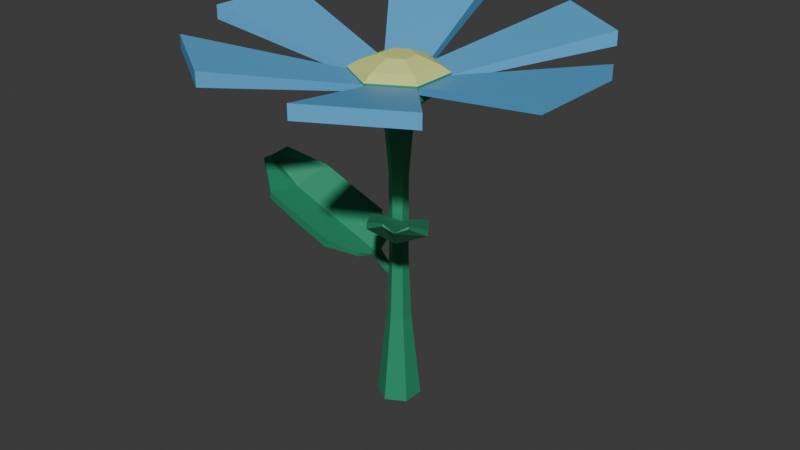 # Source: flower3.blend  (saved by Blender 4.2.66; exported with 4.5.12 LTS)
import bpy
from mathutils import Matrix  # noqa: F401  (used for matrix-valued properties, if any)

bpy.ops.wm.read_factory_settings(use_empty=True)
scene = bpy.context.scene
scene.name = 'Scene'

# ---- collections
col_collection = bpy.data.collections.new('Collection'); scene.collection.children.link(col_collection)

# ---- materials (node trees are filled in below, after node groups)
mat_flower_petals_1 = bpy.data.materials.new('flower-petals-1')
mat_flower_petals_2 = bpy.data.materials.new('flower-petals-2')
mat_flower_petals_3 = bpy.data.materials.new('flower-petals-3')
mat_flower_petals_4 = bpy.data.materials.new('flower-petals-4')
mat_flower_tige_1 = bpy.data.materials.new('flower-tige-1')
mat_flower_center_1 = bpy.data.materials.new('flower-center-1')
mat_flower_center_2 = bpy.data.materials.new('flower-center-2')
mat_flower_tige_2 = bpy.data.materials.new('flower-tige-2')

# ---- material node trees
mat_flower_petals_1.use_nodes = True; mat_flower_petals_1.node_tree.nodes.clear()
_N = mat_flower_petals_1.node_tree.nodes; _L = mat_flower_petals_1.node_tree.links
n0 = _N.new('ShaderNodeBsdfPrincipled'); n0.name = 'Principled BSDF'; n0.location = (10, 300)
n0.inputs[0].default_value = (0.8993, 0.248, 0.9115, 1.0)
n1 = _N.new('ShaderNodeOutputMaterial'); n1.name = 'Material Output'; n1.location = (300, 300)
_L.new(n0.outputs[0], n1.inputs[0])
n1.is_active_output = True
mat_flower_petals_2.use_nodes = True; mat_flower_petals_2.node_tree.nodes.clear()
_N = mat_flower_petals_2.node_tree.nodes; _L = mat_flower_petals_2.node_tree.links
n0 = _N.new('ShaderNodeBsdfPrincipled'); n0.name = 'Principled BSDF'; n0.location = (10, 300)
n1 = _N.new('ShaderNodeOutputMaterial'); n1.name = 'Material Output'; n1.location = (300, 300)
_L.new(n0.outputs[0], n1.inputs[0])
n1.is_active_output = True
mat_flower_petals_3.use_nodes = True; mat_flower_petals_3.node_tree.nodes.clear()
_N = mat_flower_petals_3.node_tree.nodes; _L = mat_flower_petals_3.node_tree.links
n0 = _N.new('ShaderNodeBsdfPrincipled'); n0.name = 'Principled BSDF'; n0.location = (10, 300)
n0.inputs[0].default_value = (0.1107, 0.4393, 0.8001, 1.0)
n1 = _N.new('ShaderNodeOutputMaterial'); n1.name = 'Material Output'; n1.location = (300, 300)
_L.new(n0.outputs[0], n1.inputs[0])
n1.is_active_output = True
mat_flower_petals_4.use_nodes = True; mat_flower_petals_4.node_tree.nodes.clear()
_N = mat_flower_petals_4.node_tree.nodes; _L = mat_flower_petals_4.node_tree.links
n0 = _N.new('ShaderNodeBsdfPrincipled'); n0.name = 'Principled BSDF'; n0.location = (10, 300)
n0.inputs[0].default_value = (0.8006, 0.6226, 0.08835, 1.0)
n1 = _N.new('ShaderNodeOutputMaterial'); n1.name = 'Material Output'; n1.location = (300, 300)
_L.new(n0.outputs[0], n1.inputs[0])
n1.is_active_output = True
mat_flower_tige_1.use_nodes = True; mat_flower_tige_1.node_tree.nodes.clear()
_N = mat_flower_tige_1.node_tree.nodes; _L = mat_flower_tige_1.node_tree.links
n0 = _N.new('ShaderNodeBsdfPrincipled'); n0.name = 'Principled BSDF'; n0.location = (10, 300)
n0.inputs[0].default_value = (0.02674, 0.2952, 0.1506, 1.0)
n1 = _N.new('ShaderNodeOutputMaterial'); n1.name = 'Material Output'; n1.location = (300, 300)
_L.new(n0.outputs[0], n1.inputs[0])
n1.is_active_output = True
mat_flower_center_1.use_nodes = True; mat_flower_center_1.node_tree.nodes.clear()
_N = mat_flower_center_1.node_tree.nodes; _L = mat_flower_center_1.node_tree.links
n0 = _N.new('ShaderNodeBsdfPrincipled'); n0.name = 'Principled BSDF'; n0.location = (10, 300)
n0.inputs[0].default_value = (0.7239, 0.8006, 0.2367, 1.0)
n1 = _N.new('ShaderNodeOutputMaterial'); n1.name = 'Material Output'; n1.location = (300, 300)
_L.new(n0.outputs[0], n1.inputs[0])
n1.is_active_output = True
mat_flower_center_2.use_nodes = True; mat_flower_center_2.node_tree.nodes.clear()
_N = mat_flower_center_2.node_tree.nodes; _L = mat_flower_center_2.node_tree.links
n0 = _N.new('ShaderNodeBsdfPrincipled'); n0.name = 'Principled BSDF'; n0.location = (10, 300)
n0.inputs[0].default_value = (0.8002, 0.4176, 0.1901, 1.0)
n1 = _N.new('ShaderNodeOutputMaterial'); n1.name = 'Material Output'; n1.location = (300, 300)
_L.new(n0.outputs[0], n1.inputs[0])
n1.is_active_output = True
mat_flower_tige_2.use_nodes = True; mat_flower_tige_2.node_tree.nodes.clear()
_N = mat_flower_tige_2.node_tree.nodes; _L = mat_flower_tige_2.node_tree.links
n0 = _N.new('ShaderNodeBsdfPrincipled'); n0.name = 'Principled BSDF'; n0.location = (10, 300)
n0.inputs[0].default_value = (0.03429, 0.02981, 0.1197, 1.0)
n1 = _N.new('ShaderNodeOutputMaterial'); n1.name = 'Material Output'; n1.location = (300, 300)
_L.new(n0.outputs[0], n1.inputs[0])
n1.is_active_output = True

# ---- world
world_world = bpy.data.worlds.new('World'); scene.world = world_world
world_world.use_nodes = True; world_world.node_tree.nodes.clear()
_N = world_world.node_tree.nodes; _L = world_world.node_tree.links
n0 = _N.new('ShaderNodeOutputWorld'); n0.name = 'World Output'; n0.location = (300, 300)
n1 = _N.new('ShaderNodeBackground'); n1.name = 'Background'; n1.location = (10, 300)
n1.inputs[0].default_value = (0.05088, 0.05088, 0.05088, 1.0)
_L.new(n1.outputs[0], n0.inputs[0])
n0.is_active_output = True
world_world.color = (0.05088, 0.05088, 0.05088)
world_world.sun_shadow_jitter_overblur = 0.0

# ---- meshes
me_cube_001 = bpy.data.meshes.new('Cube.001')
me_cube_001.from_pydata([(0.9307, -0.5633, -0.5194), (0.9307, -0.5633, -0.3677), (0.9165, 0.5369, -0.5194), (0.9165, 0.5369, -0.3677), (4.887, -1.502, 0.2593), (4.887, -1.502, 0.6279), (4.927, 1.173, 0.2593), (4.927, 1.173, 0.6279), (0.9328, 0.4796, -0.5194), (0.9328, 0.4796, -0.3677), (-9.155e-05, 1.063, -0.5194), (-9.155e-05, 1.063, -0.3677), (3.8, 3.329, 0.2593), (3.8, 3.329, 0.6279), (1.572, 4.81, 0.2593), (1.572, 4.81, 0.6279), (-0.002213, 1.054, -0.5194), (-0.002213, 1.054, -0.3677), (-0.9703, 0.5307, -0.5194), (-0.9703, 0.5307, -0.3677), (-1.088, 4.961, 0.2593), (-1.088, 4.961, 0.6279), (-3.476, 3.756, 0.2593), (-3.476, 3.756, 0.6279), (-0.9604, 0.5536, -0.5194), (-0.9604, 0.5536, -0.3677), (-0.9553, -0.5467, -0.5194), (-0.9553, -0.5467, -0.3677), (-4.919, 1.492, 0.2593), (-4.919, 1.492, 0.6279), (-4.981, -1.182, 0.2593), (-4.981, -1.182, 0.6279), (-0.9326, -0.5136, -0.5194), (-0.9326, -0.5136, -0.3677), (0.0002403, -1.097, -0.5194), (0.0002403, -1.097, -0.3677), (-3.813, -3.351, 0.2593), (-3.813, -3.351, 0.6279), (-1.586, -4.833, 0.2593), (-1.586, -4.833, 0.6279), (-0.01681, -1.07, -0.5194), (-0.01681, -1.07, -0.3677), (0.9302, -0.5092, -0.5194), (0.9302, -0.5092, -0.3677), (1.232, -4.934, 0.2593), (1.232, -4.934, 0.6279), (3.572, -3.637, 0.2593), (3.572, -3.637, 0.6279)], [], [(0, 1, 3, 2), (2, 3, 7, 6), (6, 7, 5, 4), (4, 5, 1, 0), (2, 6, 4, 0), (7, 3, 1, 5), (8, 9, 11, 10), (10, 11, 15, 14), (14, 15, 13, 12), (12, 13, 9, 8), (10, 14, 12, 8), (15, 11, 9, 13), (16, 17, 19, 18), (18, 19, 23, 22), (22, 23, 21, 20), (20, 21, 17, 16), (18, 22, 20, 16), (23, 19, 17, 21), (24, 25, 27, 26), (26, 27, 31, 30), (30, 31, 29, 28), (28, 29, 25, 24), (26, 30, 28, 24), (31, 27, 25, 29), (32, 33, 35, 34), (34, 35, 39, 38), (38, 39, 37, 36), (36, 37, 33, 32), (34, 38, 36, 32), (39, 35, 33, 37), (40, 41, 43, 42), (42, 43, 47, 46), (46, 47, 45, 44), (44, 45, 41, 40), (42, 46, 44, 40), (47, 43, 41, 45)])
me_cube_001.polygons.foreach_set('material_index', [2, 2, 2, 2, 2, 2, 2, 2, 2, 2, 2, 2, 2, 2, 2, 2, 2, 2, 2, 2, 2, 2, 2, 2, 2, 2, 2, 2, 2, 2, 2, 2, 2, 2, 2, 2])
_uv = me_cube_001.uv_layers.new(name='UVMap')
_uv.uv.foreach_set('vector', [0.375, 0.0, 0.625, 0.0, 0.625, 0.25, 0.375, 0.25, 0.375, 0.25, 0.625, 0.25, 0.625, 0.5, 0.375, 0.5, 0.375, 0.5, 0.625, 0.5, 0.625, 0.75, 0.375, 0.75, 0.375, 0.75, 0.625, 0.75, 0.625, 1.0, 0.375, 1.0, 0.125, 0.5, 0.375, 0.5, 0.375, 0.75, 0.125, 0.75, 0.625, 0.5, 0.875, 0.5, 0.875, 0.75, 0.625, 0.75, 0.375, 0.0, 0.625, 0.0, 0.625, 0.25, 0.375, 0.25, 0.375, 0.25, 0.625, 0.25, 0.625, 0.5, 0.375, 0.5, 0.375, 0.5, 0.625, 0.5, 0.625, 0.75, 0.375, 0.75, 0.375, 0.75, 0.625, 0.75, 0.625, 1.0, 0.375, 1.0, 0.125, 0.5, 0.375, 0.5, 0.375, 0.75, 0.125, 0.75, 0.625, 0.5, 0.875, 0.5, 0.875, 0.75, 0.625, 0.75, 0.375, 0.0, 0.625, 0.0, 0.625, 0.25, 0.375, 0.25, 0.375, 0.25, 0.625, 0.25, 0.625, 0.5, 0.375, 0.5, 0.375, 0.5, 0.625, 0.5, 0.625, 0.75, 0.375, 0.75, 0.375, 0.75, 0.625, 0.75, 0.625, 1.0, 0.375, 1.0, 0.125, 0.5, 0.375, 0.5, 0.375, 0.75, 0.125, 0.75, 0.625, 0.5, 0.875, 0.5, 0.875, 0.75, 0.625, 0.75, 0.375, 0.0, 0.625, 0.0, 0.625, 0.25, 0.375, 0.25, 0.375, 0.25, 0.625, 0.25, 0.625, 0.5, 0.375, 0.5, 0.375, 0.5, 0.625, 0.5, 0.625, 0.75, 0.375, 0.75, 0.375, 0.75, 0.625, 0.75, 0.625, 1.0, 0.375, 1.0, 0.125, 0.5, 0.375, 0.5, 0.375, 0.75, 0.125, 0.75, 0.625, 0.5, 0.875, 0.5, 0.875, 0.75, 0.625, 0.75, 0.375, 0.0, 0.625, 0.0, 0.625, 0.25, 0.375, 0.25, 0.375, 0.25, 0.625, 0.25, 0.625, 0.5, 0.375, 0.5, 0.375, 0.5, 0.625, 0.5, 0.625, 0.75, 0.375, 0.75, 0.375, 0.75, 0.625, 0.75, 0.625, 1.0, 0.375, 1.0, 0.125, 0.5, 0.375, 0.5, 0.375, 0.75, 0.125, 0.75, 0.625, 0.5, 0.875, 0.5, 0.875, 0.75, 0.625, 0.75, 0.375, 0.0, 0.625, 0.0, 0.625, 0.25, 0.375, 0.25, 0.375, 0.25, 0.625, 0.25, 0.625, 0.5, 0.375, 0.5, 0.375, 0.5, 0.625, 0.5, 0.625, 0.75, 0.375, 0.75, 0.375, 0.75, 0.625, 0.75, 0.625, 1.0, 0.375, 1.0, 0.125, 0.5, 0.375, 0.5, 0.375, 0.75, 0.125, 0.75, 0.625, 0.5, 0.875, 0.5, 0.875, 0.75, 0.625, 0.75])
me_cube_001.materials.append(mat_flower_petals_1)
me_cube_001.materials.append(mat_flower_petals_2)
me_cube_001.materials.append(mat_flower_petals_3)
me_cube_001.materials.append(mat_flower_petals_4)
me_cube_001.materials.append(mat_flower_petals_1)
me_cube_001.update()
me_circle_001 = bpy.data.meshes.new('Circle.001')
me_circle_001.from_pydata([(-23.66, 0.9459, 7.913), (-24.52, 0.4459, 7.913), (-24.52, -0.5541, 7.913), (-23.66, -1.054, 7.913), (-22.79, -0.5541, 7.913), (-22.79, 0.4459, 7.913), (-24.52, 0.4459, 8.239), (-23.66, 0.9459, 8.239), (-24.52, -0.5541, 8.239), (-23.66, -1.054, 8.239), (-22.79, -0.5541, 8.239), (-22.79, 0.4459, 8.239), (-24.32, 0.327, 8.384), (-23.66, 0.7081, 8.384), (-24.32, -0.4353, 8.384), (-23.66, -0.8164, 8.384), (-22.99, -0.4353, 8.384), (-22.99, 0.327, 8.384), (-23.96, 0.1235, 8.547), (-23.66, 0.3011, 8.547), (-23.96, -0.2318, 8.547), (-23.66, -0.4094, 8.547), (-23.35, -0.2318, 8.547), (-23.35, 0.1235, 8.547), (-24.17, 0.2429, 7.696), (-23.66, 0.5399, 7.696), (-24.17, -0.3512, 7.696), (-23.66, -0.6482, 7.696), (-23.14, -0.3512, 7.696), (-23.14, 0.2429, 7.696), (-23.93, 0.1055, 7.491), (-23.66, 0.2652, 7.491), (-23.93, -0.2138, 7.491), (-23.66, -0.3734, 7.491), (-23.38, -0.2138, 7.491), (-23.38, 0.1055, 7.491), (-23.83, 0.04472, 6.078), (-23.66, 0.1436, 6.078), (-23.83, -0.153, 6.078), (-23.66, -0.2518, 6.078), (-23.48, -0.153, 6.078), (-23.48, 0.04472, 6.078), (-23.83, 0.04472, 4.303), (-23.66, 0.1436, 4.303), (-23.83, -0.153, 4.303), (-23.66, -0.2518, 4.303), (-23.48, -0.153, 4.303), (-23.48, 0.04472, 4.303), (-23.88, 0.07822, 2.872), (-23.66, 0.2106, 2.872), (-23.88, -0.1865, 2.872), (-23.66, -0.3188, 2.872), (-23.43, -0.1865, 2.872), (-23.43, 0.07822, 2.872), (-24.06, 0.1819, 0.9583), (-23.66, 0.4179, 0.9583), (-24.06, -0.2901, 0.9583), (-23.66, -0.5262, 0.9583), (-23.25, -0.2901, 0.9583), (-23.25, 0.1819, 0.9583), (-27.32, -0.2314, 5.43), (-27.29, -0.2387, 5.49), (-27.26, 0.4208, 5.487), (-27.24, 0.406, 5.547), (-25.04, -0.7898, 4.305), (-24.95, -0.8141, 4.5), (-24.9, 0.7939, 4.445), (-24.82, 0.7695, 4.64), (-24.42, -0.4369, 4.138), (-27.45, 0.1267, 5.378), (-25.07, 0.02292, 4.151), (-24.98, -0.001433, 4.346), (-25.73, 0.8248, 4.715), (-26.52, 0.8482, 5.031), (-26.46, 0.8288, 5.19), (-25.65, 0.8004, 4.91), (-26.66, -0.7259, 4.885), (-25.87, -0.7588, 4.575), (-25.78, -0.7832, 4.771), (-26.59, -0.7548, 5.05), (-26.62, 0.05783, 4.897), (-25.81, 0.02948, 4.617), (-25.89, 0.05383, 4.421), (-26.71, 0.08218, 4.701), (-24.38, -0.4494, 4.238), (-24.35, 0.3742, 4.209), (-24.31, 0.3617, 4.309), (-24.44, -0.0207, 4.059), (-24.39, -0.03318, 4.159), (-24.27, -0.1731, 4.148), (-24.28, -0.1693, 4.117), (-24.28, -0.04436, 4.123), (-24.29, -0.04051, 4.092), (-24.26, 0.08165, 4.139), (-24.25, 0.07779, 4.17), (-23.99, -0.1402, 3.892), (-24.0, -0.1373, 3.869), (-23.99, -0.04378, 3.874), (-24.0, -0.04089, 3.851), (-23.98, 0.05058, 3.886), (-23.97, 0.04769, 3.909), (-23.69, -0.1539, 3.765), (-23.7, -0.151, 3.742), (-23.7, -0.0575, 3.747), (-23.71, -0.05461, 3.724), (-23.69, 0.03686, 3.759), (-23.68, 0.03397, 3.782), (-21.89, -1.894, 6.177), (-21.9, -1.879, 6.22), (-22.27, -2.159, 6.218), (-22.27, -2.141, 6.26), (-22.62, -0.4113, 5.385), (-22.65, -0.3551, 5.522), (-23.54, -1.055, 5.483), (-23.56, -0.9987, 5.621), (-23.09, -0.2383, 5.267), (-22.03, -2.126, 6.141), (-23.05, -0.7944, 5.277), (-23.07, -0.7383, 5.414), (-23.18, -1.516, 5.674), (-22.83, -1.953, 5.896), (-22.85, -1.912, 6.009), (-23.2, -1.46, 5.812), (-21.92, -1.316, 5.793), (-22.26, -0.8728, 5.576), (-22.29, -0.8166, 5.713), (-21.94, -1.268, 5.91), (-22.36, -1.651, 5.802), (-22.71, -1.2, 5.605), (-22.69, -1.256, 5.467), (-22.34, -1.708, 5.664), (-23.1, -0.2095, 5.338), (-23.56, -0.5679, 5.318), (-23.57, -0.5392, 5.388), (-23.31, -0.4345, 5.212), (-23.32, -0.4058, 5.282), (-23.3, -0.2772, 5.274), (-23.3, -0.286, 5.253), (-23.37, -0.3379, 5.257), (-23.36, -0.3468, 5.235), (-23.44, -0.388, 5.268), (-23.45, -0.3791, 5.29), (-23.45, -0.1376, 5.094), (-23.44, -0.1443, 5.078), (-23.5, -0.1831, 5.082), (-23.5, -0.1897, 5.065), (-23.55, -0.2206, 5.09), (-23.56, -0.214, 5.106), (-23.57, 0.02665, 5.005), (-23.57, 0.01999, 4.989), (-23.62, -0.01881, 4.992), (-23.62, -0.02547, 4.976), (-23.68, -0.05637, 5.0), (-23.68, -0.04971, 5.017)], [], [(5, 4, 28, 29), (11, 7, 13, 17), (5, 0, 7, 11), (3, 4, 10, 9), (1, 2, 8, 6), (4, 5, 11, 10), (2, 3, 9, 8), (0, 1, 6, 7), (16, 17, 23, 22), (9, 10, 16, 15), (6, 8, 14, 12), (10, 11, 17, 16), (8, 9, 15, 14), (7, 6, 12, 13), (18, 20, 21, 22, 23, 19), (14, 15, 21, 20), (13, 12, 18, 19), (17, 13, 19, 23), (15, 16, 22, 21), (12, 14, 20, 18), (29, 28, 34, 35), (3, 2, 26, 27), (1, 0, 25, 24), (0, 5, 29, 25), (4, 3, 27, 28), (2, 1, 24, 26), (31, 35, 41, 37), (27, 26, 32, 33), (24, 25, 31, 30), (25, 29, 35, 31), (28, 27, 33, 34), (26, 24, 30, 32), (41, 40, 46, 47), (34, 33, 39, 40), (32, 30, 36, 38), (35, 34, 40, 41), (33, 32, 38, 39), (30, 31, 37, 36), (43, 47, 53, 49), (39, 38, 44, 45), (36, 37, 43, 42), (37, 41, 47, 43), (40, 39, 45, 46), (38, 36, 42, 44), (53, 52, 58, 59), (46, 45, 51, 52), (44, 42, 48, 50), (47, 46, 52, 53), (45, 44, 50, 51), (42, 43, 49, 48), (54, 55, 59, 58, 57, 56), (51, 50, 56, 57), (48, 49, 55, 54), (49, 53, 59, 55), (52, 51, 57, 58), (50, 48, 54, 56), (69, 63, 62), (72, 75, 67, 66), (65, 64, 68, 84), (76, 79, 61, 60), (82, 70, 64, 77), (80, 69, 61, 79), (74, 63, 69, 80), (72, 66, 70, 82), (67, 71, 88, 86), (60, 61, 69), (62, 73, 83, 69), (73, 72, 82, 83), (67, 75, 81, 71), (75, 74, 80, 81), (71, 81, 78, 65), (81, 80, 79, 78), (69, 83, 76, 60), (83, 82, 77, 76), (64, 65, 78, 77), (77, 78, 79, 76), (62, 63, 74, 73), (73, 74, 75, 72), (68, 87, 92, 90), (84, 68, 90, 89), (70, 66, 85, 87), (64, 70, 87, 68), (71, 65, 84, 88), (66, 67, 86, 85), (94, 91, 97, 100), (89, 90, 96, 95), (88, 84, 89, 91), (85, 86, 94, 93), (87, 85, 93, 92), (86, 88, 91, 94), (98, 99, 105, 104), (96, 98, 104, 102), (93, 94, 100, 99), (91, 89, 95, 97), (90, 92, 98, 96), (92, 93, 99, 98), (104, 103, 101, 102), (105, 106, 103, 104), (95, 96, 102, 101), (100, 97, 103, 106), (99, 100, 106, 105), (97, 95, 101, 103), (116, 110, 109), (119, 122, 114, 113), (112, 111, 115, 131), (123, 126, 108, 107), (129, 117, 111, 124), (127, 116, 108, 126), (121, 110, 116, 127), (119, 113, 117, 129), (114, 118, 135, 133), (107, 108, 116), (109, 120, 130, 116), (120, 119, 129, 130), (114, 122, 128, 118), (122, 121, 127, 128), (118, 128, 125, 112), (128, 127, 126, 125), (116, 130, 123, 107), (130, 129, 124, 123), (111, 112, 125, 124), (124, 125, 126, 123), (109, 110, 121, 120), (120, 121, 122, 119), (115, 134, 139, 137), (131, 115, 137, 136), (117, 113, 132, 134), (111, 117, 134, 115), (118, 112, 131, 135), (113, 114, 133, 132), (141, 138, 144, 147), (136, 137, 143, 142), (135, 131, 136, 138), (132, 133, 141, 140), (134, 132, 140, 139), (133, 135, 138, 141), (145, 146, 152, 151), (143, 145, 151, 149), (140, 141, 147, 146), (138, 136, 142, 144), (137, 139, 145, 143), (139, 140, 146, 145), (151, 150, 148, 149), (152, 153, 150, 151), (142, 143, 149, 148), (147, 144, 150, 153), (146, 147, 153, 152), (144, 142, 148, 150)])
me_circle_001.polygons.foreach_set('material_index', [0, 1, 0, 0, 0, 0, 0, 0, 1, 1, 1, 1, 1, 1, 1, 1, 1, 1, 1, 1, 0, 0, 0, 0, 0, 0, 0, 0, 0, 0, 0, 0, 0, 0, 0, 0, 0, 0, 0, 0, 0, 0, 0, 0, 0, 0, 0, 0, 0, 0, 0, 0, 0, 0, 0, 0, 0, 0, 0, 0, 0, 0, 0, 0, 0, 0, 0, 0, 0, 0, 0, 0, 0, 0, 0, 0, 0, 0, 0, 0, 0, 0, 0, 0, 0, 0, 0, 0, 0, 0, 0, 0, 0, 0, 0, 0, 0, 0, 0, 0, 0, 0, 0, 0, 0, 0, 0, 0, 0, 0, 0, 0, 0, 0, 0, 0, 0, 0, 0, 0, 0, 0, 0, 0, 0, 0, 0, 0, 0, 0, 0, 0, 0, 0, 0, 0, 0, 0, 0, 0, 0, 0, 0, 0, 0, 0, 0, 0])
_uv = me_circle_001.uv_layers.new(name='UVMap')
_uv.uv.foreach_set('vector', [0.0, 0.0, 0.0, 0.0, 0.0, 0.0, 0.0, 0.0, 0.0, 0.0, 0.0, 0.0, 0.0, 0.0, 0.0, 0.0, 0.0, 0.0, 0.0, 0.0, 0.0, 0.0, 0.0, 0.0, 0.0, 0.0, 0.0, 0.0, 0.0, 0.0, 0.0, 0.0, 0.0, 0.0, 0.0, 0.0, 0.0, 0.0, 0.0, 0.0, 0.0, 0.0, 0.0, 0.0, 0.0, 0.0, 0.0, 0.0, 0.0, 0.0, 0.0, 0.0, 0.0, 0.0, 0.0, 0.0, 0.0, 0.0, 0.0, 0.0, 0.0, 0.0, 0.0, 0.0, 0.0, 0.0, 0.0, 0.0, 0.0, 0.0, 0.0, 0.0, 0.0, 0.0, 0.0, 0.0, 0.0, 0.0, 0.0, 0.0, 0.0, 0.0, 0.0, 0.0, 0.0, 0.0, 0.0, 0.0, 0.0, 0.0, 0.0, 0.0, 0.0, 0.0, 0.0, 0.0, 0.0, 0.0, 0.0, 0.0, 0.0, 0.0, 0.0, 0.0, 0.0, 0.0, 0.0, 0.0, 0.0, 0.0, 0.0, 0.0, 0.0, 0.0, 0.0, 0.0, 0.0, 0.0, 0.0, 0.0, 0.0, 0.0, 0.0, 0.0, 0.0, 0.0, 0.0, 0.0, 0.0, 0.0, 0.0, 0.0, 0.0, 0.0, 0.0, 0.0, 0.0, 0.0, 0.0, 0.0, 0.0, 0.0, 0.0, 0.0, 0.0, 0.0, 0.0, 0.0, 0.0, 0.0, 0.0, 0.0, 0.0, 0.0, 0.0, 0.0, 0.0, 0.0, 0.0, 0.0, 0.0, 0.0, 0.0, 0.0, 0.0, 0.0, 0.0, 0.0, 0.0, 0.0, 0.0, 0.0, 0.0, 0.0, 0.0, 0.0, 0.0, 0.0, 0.0, 0.0, 0.0, 0.0, 0.0, 0.0, 0.0, 0.0, 0.0, 0.0, 0.0, 0.0, 0.0, 0.0, 0.0, 0.0, 0.0, 0.0, 0.0, 0.0, 0.0, 0.0, 0.0, 0.0, 0.0, 0.0, 0.0, 0.0, 0.0, 0.0, 0.0, 0.0, 0.0, 0.0, 0.0, 0.0, 0.0, 0.0, 0.0, 0.0, 0.0, 0.0, 0.0, 0.0, 0.0, 0.0, 0.0, 0.0, 0.0, 0.0, 0.0, 0.0, 0.0, 0.0, 0.0, 0.0, 0.0, 0.0, 0.0, 0.0, 0.0, 0.0, 0.0, 0.0, 0.0, 0.0, 0.0, 0.0, 0.0, 0.0, 0.0, 0.0, 0.0, 0.0, 0.0, 0.0, 0.0, 0.0, 0.0, 0.0, 0.0, 0.0, 0.0, 0.0, 0.0, 0.0, 0.0, 0.0, 0.0, 0.0, 0.0, 0.0, 0.0, 0.0, 0.0, 0.0, 0.0, 0.0, 0.0, 0.0, 0.0, 0.0, 0.0, 0.0, 0.0, 0.0, 0.0, 0.0, 0.0, 0.0, 0.0, 0.0, 0.0, 0.0, 0.0, 0.0, 0.0, 0.0, 0.0, 0.0, 0.0, 0.0, 0.0, 0.0, 0.0, 0.0, 0.0, 0.0, 0.0, 0.0, 0.0, 0.0, 0.0, 0.0, 0.0, 0.0, 0.0, 0.0, 0.0, 0.0, 0.0, 0.0, 0.0, 0.0, 0.0, 0.0, 0.0, 0.0, 0.0, 0.0, 0.0, 0.0, 0.0, 0.0, 0.0, 0.0, 0.0, 0.0, 0.0, 0.0, 0.0, 0.0, 0.0, 0.0, 0.0, 0.0, 0.0, 0.0, 0.0, 0.0, 0.0, 0.0, 0.0, 0.0, 0.0, 0.0, 0.0, 0.0, 0.0, 0.0, 0.0, 0.0, 0.0, 0.0, 0.0, 0.0, 0.0, 0.0, 0.0, 0.0, 0.0, 0.0, 0.0, 0.0, 0.0, 0.0, 0.0, 0.0, 0.0, 0.0, 0.0, 0.0, 0.0, 0.0, 0.0, 0.0, 0.0, 0.0, 0.0, 0.0, 0.0, 0.0, 0.0, 0.0, 0.0, 0.0, 0.0, 0.0, 0.0, 0.0, 0.0, 0.0, 0.0, 0.0, 0.0, 0.0, 0.0, 0.0, 0.0, 0.0, 0.0, 0.0, 0.0, 0.0, 0.0, 0.0, 0.0, 0.0, 0.0, 0.0, 0.0, 0.0, 0.0, 0.0, 0.0, 0.0, 0.0, 0.0, 0.0, 0.0, 0.0, 0.0, 0.0, 0.0, 0.0, 0.0, 0.0, 0.0, 0.0, 0.0, 0.0, 0.0, 0.0, 0.0, 0.0, 0.0, 0.0, 0.0, 0.0, 0.0, 0.0, 0.0, 0.0, 0.0, 0.0, 0.0, 0.0, 0.0, 0.625, 0.1239, 0.625, 0.25, 0.375, 0.25, 0.375, 0.4167, 0.625, 0.4167, 0.625, 0.5, 0.375, 0.5, 0.625, 0.75, 0.375, 0.75, 0.375, 0.75, 0.625, 0.75, 0.375, 0.9167, 0.625, 0.9167, 0.625, 1.0, 0.375, 1.0, 0.2917, 0.6261, 0.375, 0.6261, 0.375, 0.75, 0.2917, 0.75, 0.7917, 0.6261, 0.875, 0.6261, 0.875, 0.75, 0.7917, 0.75, 0.7917, 0.5, 0.875, 0.5, 0.875, 0.6261, 0.7917, 0.6261, 0.2917, 0.5, 0.375, 0.5, 0.375, 0.6261, 0.2917, 0.6261, 0.625, 0.5, 0.625, 0.6261, 0.625, 0.6261, 0.625, 0.5, 0.375, 0.0, 0.625, 0.0, 0.625, 0.1239, 0.125, 0.5, 0.2083, 0.5, 0.2083, 0.6261, 0.1237, 0.6262, 0.2083, 0.5, 0.2917, 0.5, 0.2917, 0.6261, 0.2083, 0.6261, 0.625, 0.5, 0.7083, 0.5, 0.7083, 0.6261, 0.625, 0.6261, 0.7083, 0.5, 0.7917, 0.5, 0.7917, 0.6261, 0.7083, 0.6261, 0.625, 0.6261, 0.7083, 0.6261, 0.7083, 0.75, 0.625, 0.75, 0.7083, 0.6261, 0.7917, 0.6261, 0.7917, 0.75, 0.7083, 0.75, 0.1237, 0.6262, 0.2083, 0.6261, 0.2083, 0.75, 0.125, 0.75, 0.2083, 0.6261, 0.2917, 0.6261, 0.2917, 0.75, 0.2083, 0.75, 0.375, 0.75, 0.625, 0.75, 0.625, 0.8333, 0.375, 0.8333, 0.375, 0.8333, 0.625, 0.8333, 0.625, 0.9167, 0.375, 0.9167, 0.375, 0.25, 0.625, 0.25, 0.625, 0.3333, 0.375, 0.3333, 0.375, 0.3333, 0.625, 0.3333, 0.625, 0.4167, 0.375, 0.4167, 0.375, 0.75, 0.375, 0.6261, 0.375, 0.6261, 0.375, 0.75, 0.625, 0.75, 0.375, 0.75, 0.375, 0.75, 0.625, 0.75, 0.375, 0.6261, 0.375, 0.5, 0.375, 0.5, 0.375, 0.6261, 0.375, 0.75, 0.375, 0.6261, 0.375, 0.6261, 0.375, 0.75, 0.625, 0.6261, 0.625, 0.75, 0.625, 0.75, 0.625, 0.6261, 0.375, 0.5, 0.625, 0.5, 0.625, 0.5, 0.375, 0.5, 0.625, 0.5, 0.625, 0.6261, 0.625, 0.6261, 0.625, 0.5, 0.625, 0.75, 0.375, 0.75, 0.375, 0.75, 0.625, 0.75, 0.625, 0.6261, 0.625, 0.75, 0.625, 0.75, 0.625, 0.6261, 0.375, 0.5, 0.625, 0.5, 0.625, 0.5, 0.375, 0.5, 0.375, 0.6261, 0.375, 0.5, 0.375, 0.5, 0.375, 0.6261, 0.625, 0.5, 0.625, 0.6261, 0.625, 0.6261, 0.625, 0.5, 0.375, 0.6261, 0.375, 0.5, 0.375, 0.5, 0.375, 0.6261, 0.375, 0.75, 0.375, 0.6261, 0.375, 0.6261, 0.375, 0.75, 0.375, 0.5, 0.625, 0.5, 0.625, 0.5, 0.375, 0.5, 0.625, 0.6261, 0.625, 0.75, 0.625, 0.75, 0.625, 0.6261, 0.375, 0.75, 0.375, 0.6261, 0.375, 0.6261, 0.375, 0.75, 0.375, 0.6261, 0.375, 0.5, 0.375, 0.5, 0.375, 0.6261, 0.375, 0.6261, 0.625, 0.6261, 0.625, 0.75, 0.375, 0.75, 0.375, 0.5, 0.625, 0.5, 0.625, 0.6261, 0.375, 0.6261, 0.625, 0.75, 0.375, 0.75, 0.375, 0.75, 0.625, 0.75, 0.625, 0.5, 0.625, 0.6261, 0.625, 0.6261, 0.625, 0.5, 0.375, 0.5, 0.625, 0.5, 0.625, 0.5, 0.375, 0.5, 0.625, 0.6261, 0.625, 0.75, 0.625, 0.75, 0.625, 0.6261, 0.625, 0.1239, 0.625, 0.25, 0.375, 0.25, 0.375, 0.4167, 0.625, 0.4167, 0.625, 0.5, 0.375, 0.5, 0.625, 0.75, 0.375, 0.75, 0.375, 0.75, 0.625, 0.75, 0.375, 0.9167, 0.625, 0.9167, 0.625, 1.0, 0.375, 1.0, 0.2917, 0.6261, 0.375, 0.6261, 0.375, 0.75, 0.2917, 0.75, 0.7917, 0.6261, 0.875, 0.6261, 0.875, 0.75, 0.7917, 0.75, 0.7917, 0.5, 0.875, 0.5, 0.875, 0.6261, 0.7917, 0.6261, 0.2917, 0.5, 0.375, 0.5, 0.375, 0.6261, 0.2917, 0.6261, 0.625, 0.5, 0.625, 0.6261, 0.625, 0.6261, 0.625, 0.5, 0.375, 0.0, 0.625, 0.0, 0.625, 0.1239, 0.125, 0.5, 0.2083, 0.5, 0.2083, 0.6261, 0.1237, 0.6262, 0.2083, 0.5, 0.2917, 0.5, 0.2917, 0.6261, 0.2083, 0.6261, 0.625, 0.5, 0.7083, 0.5, 0.7083, 0.6261, 0.625, 0.6261, 0.7083, 0.5, 0.7917, 0.5, 0.7917, 0.6261, 0.7083, 0.6261, 0.625, 0.6261, 0.7083, 0.6261, 0.7083, 0.75, 0.625, 0.75, 0.7083, 0.6261, 0.7917, 0.6261, 0.7917, 0.75, 0.7083, 0.75, 0.1237, 0.6262, 0.2083, 0.6261, 0.2083, 0.75, 0.125, 0.75, 0.2083, 0.6261, 0.2917, 0.6261, 0.2917, 0.75, 0.2083, 0.75, 0.375, 0.75, 0.625, 0.75, 0.625, 0.8333, 0.375, 0.8333, 0.375, 0.8333, 0.625, 0.8333, 0.625, 0.9167, 0.375, 0.9167, 0.375, 0.25, 0.625, 0.25, 0.625, 0.3333, 0.375, 0.3333, 0.375, 0.3333, 0.625, 0.3333, 0.625, 0.4167, 0.375, 0.4167, 0.375, 0.75, 0.375, 0.6261, 0.375, 0.6261, 0.375, 0.75, 0.625, 0.75, 0.375, 0.75, 0.375, 0.75, 0.625, 0.75, 0.375, 0.6261, 0.375, 0.5, 0.375, 0.5, 0.375, 0.6261, 0.375, 0.75, 0.375, 0.6261, 0.375, 0.6261, 0.375, 0.75, 0.625, 0.6261, 0.625, 0.75, 0.625, 0.75, 0.625, 0.6261, 0.375, 0.5, 0.625, 0.5, 0.625, 0.5, 0.375, 0.5, 0.625, 0.5, 0.625, 0.6261, 0.625, 0.6261, 0.625, 0.5, 0.625, 0.75, 0.375, 0.75, 0.375, 0.75, 0.625, 0.75, 0.625, 0.6261, 0.625, 0.75, 0.625, 0.75, 0.625, 0.6261, 0.375, 0.5, 0.625, 0.5, 0.625, 0.5, 0.375, 0.5, 0.375, 0.6261, 0.375, 0.5, 0.375, 0.5, 0.375, 0.6261, 0.625, 0.5, 0.625, 0.6261, 0.625, 0.6261, 0.625, 0.5, 0.375, 0.6261, 0.375, 0.5, 0.375, 0.5, 0.375, 0.6261, 0.375, 0.75, 0.375, 0.6261, 0.375, 0.6261, 0.375, 0.75, 0.375, 0.5, 0.625, 0.5, 0.625, 0.5, 0.375, 0.5, 0.625, 0.6261, 0.625, 0.75, 0.625, 0.75, 0.625, 0.6261, 0.375, 0.75, 0.375, 0.6261, 0.375, 0.6261, 0.375, 0.75, 0.375, 0.6261, 0.375, 0.5, 0.375, 0.5, 0.375, 0.6261, 0.375, 0.6261, 0.625, 0.6261, 0.625, 0.75, 0.375, 0.75, 0.375, 0.5, 0.625, 0.5, 0.625, 0.6261, 0.375, 0.6261, 0.625, 0.75, 0.375, 0.75, 0.375, 0.75, 0.625, 0.75, 0.625, 0.5, 0.625, 0.6261, 0.625, 0.6261, 0.625, 0.5, 0.375, 0.5, 0.625, 0.5, 0.625, 0.5, 0.375, 0.5, 0.625, 0.6261, 0.625, 0.75, 0.625, 0.75, 0.625, 0.6261])
me_circle_001.materials.append(mat_flower_tige_1)
me_circle_001.materials.append(mat_flower_center_1)
me_circle_001.materials.append(mat_flower_center_2)
me_circle_001.materials.append(mat_flower_tige_2)
me_circle_001.update()

# ---- objects
ob_cube = bpy.data.objects.new('Cube', me_cube_001)
ob_circle = bpy.data.objects.new('Circle', me_circle_001)

# ---- transforms, parenting, visibility, modifiers, constraints
ob_cube.location = (-1.858, 0.2237, 9.431)
ob_circle.location = (27.76, 0.2156, -1.18)
ob_circle.rotation_euler = (0.0, -0.0, -0.002288)
ob_circle.scale = (1.254, 1.254, 1.254)

# ---- collection membership
col_collection.objects.link(ob_cube)
col_collection.objects.link(ob_circle)

# ---- scene / render settings (as saved in the file)
scene.frame_start = 1; scene.frame_end = 250; scene.frame_set(1)
scene.render.engine = 'BLENDER_EEVEE_NEXT'
bpy.context.view_layer.update()

# ---- added for rendering (the .blend has no active camera and no usable light): camera, sun
cam_auto = bpy.data.cameras.new('AutoCamera')
cam_auto.lens = 50.0
cam_auto.sensor_width = 36.0
cam_auto.clip_end = 1000.0
ob_auto_camera = bpy.data.objects.new('AutoCamera', cam_auto)
scene.collection.objects.link(ob_auto_camera)
ob_auto_camera.location = (14.0564, -18.892, 17.793)
ob_auto_camera.rotation_euler = (1.09748, -7.21219e-08, 0.694738)
scene.camera = ob_auto_camera
light_auto_sun = bpy.data.lights.new('AutoSun', 'SUN')
light_auto_sun.energy = 3.0
light_auto_sun.angle = 0.0523599
ob_auto_sun = bpy.data.objects.new('AutoSun', light_auto_sun)
scene.collection.objects.link(ob_auto_sun)
ob_auto_sun.rotation_euler = (0.872665, 0.174533, 0.523599)
bpy.context.view_layer.update()
